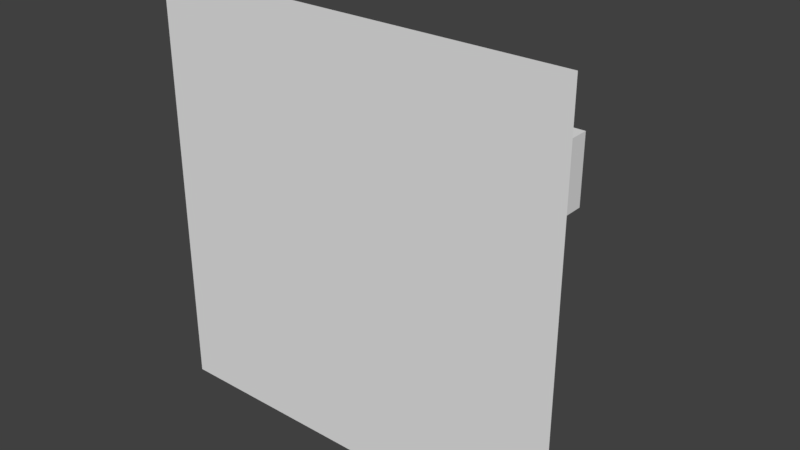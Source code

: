 # Source: paredgruesa_lateral_con_agujeros.blend  (saved by Blender 2.77.0; exported with 4.5.12 LTS)
import bpy
from mathutils import Matrix  # noqa: F401  (used for matrix-valued properties, if any)

bpy.ops.wm.read_factory_settings(use_empty=True)
scene = bpy.context.scene
scene.name = 'Scene'

# ---- collections
col_collection_1 = bpy.data.collections.new('Collection 1'); scene.collection.children.link(col_collection_1)

# ---- world
world_world = bpy.data.worlds.new('World'); scene.world = world_world
world_world.color = (0.05088, 0.05088, 0.05088)
world_world.use_sun_shadow = False
world_world.sun_shadow_jitter_overblur = 0.0
world_world.cycles.sampling_method = 'MANUAL'

# ---- meshes
me_cube_001 = bpy.data.meshes.new('Cube.001')
me_cube_001.from_pydata([(-1.0, -1.0, 1.0), (-1.0, 1.0, 1.0), (-1.0, 1.0, -1.0), (-1.0, -1.0, -1.0), (-0.3259, -1.0, -0.1117), (-0.3103, -1.0, -0.1156), (-0.2953, -1.0, -0.127), (-0.2815, -1.0, -0.1454), (-0.2694, -1.0, -0.1703), (-0.2594, -1.0, -0.2006), (-0.252, -1.0, -0.2352), (-0.2475, -1.0, -0.2727), (1.0, -1.0, -1.0), (1.0, -1.0, 1.0), (0.8, -1.0, 1.0), (0.8, -1.0, 0.4), (0.4, -1.0, 0.4), (0.4, -1.0, 1.0), (-0.4059, -1.0, -0.3117), (-0.4044, -1.0, -0.2727), (-0.3999, -1.0, -0.2352), (-0.3925, -1.0, -0.2006), (-0.3825, -1.0, -0.1703), (-0.3704, -1.0, -0.1454), (-0.3566, -1.0, -0.127), (-0.3415, -1.0, -0.1156), (0.4, 1.0, 1.0), (-0.3259, 1.0, -0.1117), (-0.3415, 1.0, -0.1156), (-0.3566, 1.0, -0.127), (-0.3704, 1.0, -0.1454), (-0.3825, 1.0, -0.1703), (-0.3925, 1.0, -0.2006), (-0.3999, 1.0, -0.2352), (-0.4044, 1.0, -0.2727), (-0.4059, 1.0, -0.3117), (-0.4044, 1.0, -0.3508), (-0.3998, 1.0, -0.3883), (-0.3925, 1.0, -0.4229), (-0.3825, 1.0, -0.4532), (-0.3704, 1.0, -0.478), (-0.3566, 1.0, -0.4965), (-0.3415, 1.0, -0.5079), (1.0, 1.0, -1.0), (-0.3103, 1.0, -0.1156), (-0.2953, 1.0, -0.127), (-0.2815, 1.0, -0.1454), (-0.2694, 1.0, -0.1703), (-0.2594, 1.0, -0.2006), (-0.252, 1.0, -0.2352), (-0.2475, 1.0, -0.2727), (-0.2459, -1.0, -0.3117), (-0.2475, -1.0, -0.3508), (-0.252, -1.0, -0.3883), (-0.2594, -1.0, -0.4229), (-0.2694, -1.0, -0.4532), (-0.2815, -1.0, -0.478), (-0.2953, -1.0, -0.4965), (-0.3103, -1.0, -0.5079), (-0.3259, -1.0, -0.5117), (-0.3415, -1.0, -0.5079), (-0.3566, -1.0, -0.4965), (-0.3704, -1.0, -0.478), (-0.3825, -1.0, -0.4532), (-0.3925, -1.0, -0.4229), (-0.3998, -1.0, -0.3883), (-0.4044, -1.0, -0.3508), (1.0, 1.0, 1.0), (0.8, 1.0, 1.0), (0.4, 1.0, 0.4), (0.8, 1.0, 0.4), (-0.3259, 1.0, -0.5117), (-0.3103, 1.0, -0.5079), (-0.2953, 1.0, -0.4965), (-0.2815, 1.0, -0.478), (-0.2694, 1.0, -0.4532), (-0.2594, 1.0, -0.4229), (-0.252, 1.0, -0.3883), (-0.2475, 1.0, -0.3508), (-0.2459, 1.0, -0.3117)], [], [(0, 1, 2, 3), (4, 5, 6, 7, 8, 9, 10, 11, 12, 13, 14, 15, 16, 17, 0, 3, 18, 19, 20, 21, 22, 23, 24, 25), (26, 1, 0, 17), (27, 28, 29, 30, 31, 32, 33, 34, 35, 36, 37, 38, 39, 40, 41, 42, 43, 2, 1), (3, 2, 43, 12), (4, 25, 28, 27), (5, 4, 27, 44), (6, 5, 44, 45), (7, 6, 45, 46), (8, 7, 46, 47), (9, 8, 47, 48), (10, 9, 48, 49), (11, 10, 49, 50), (11, 51, 52, 53, 54, 55, 56, 57, 58, 59, 60, 61, 62, 63, 64, 65, 66, 18, 3, 12), (67, 13, 12, 43), (13, 67, 68, 14), (19, 18, 35, 34), (20, 19, 34, 33), (21, 20, 33, 32), (22, 21, 32, 31), (23, 22, 31, 30), (24, 23, 30, 29), (25, 24, 29, 28), (27, 1, 26, 69, 70, 68, 67, 43, 42, 71, 72, 73, 74, 75, 76, 77, 78, 79, 50, 49, 48, 47, 46, 45, 44), (18, 66, 36, 35), (66, 65, 37, 36), (65, 64, 38, 37), (64, 63, 39, 38), (63, 62, 40, 39), (62, 61, 41, 40), (61, 60, 42, 41), (51, 11, 50, 79), (52, 51, 79, 78), (53, 52, 78, 77), (54, 53, 77, 76), (55, 54, 76, 75), (56, 55, 75, 74), (57, 56, 74, 73), (58, 57, 73, 72), (59, 58, 72, 71), (60, 59, 71, 42), (69, 26, 17, 16), (70, 69, 16, 15), (68, 70, 15, 14)])
me_cube_001.use_remesh_preserve_volume = False
me_cube_001.use_remesh_preserve_attributes = False
me_cube_001.use_mirror_vertex_groups = False
me_cube_001.update()
me_plane = bpy.data.meshes.new('Plane')
me_plane.from_pydata([(-30.0, -30.0, 0.0), (30.0, -30.0, 0.0), (-30.0, 30.0, 0.0), (30.0, 30.0, 0.0)], [], [(0, 1, 3, 2)])
me_plane.use_remesh_preserve_volume = False
me_plane.use_remesh_preserve_attributes = False
me_plane.use_mirror_vertex_groups = False
me_plane.update()

# ---- objects
ob_pared = bpy.data.objects.new('Pared', me_cube_001)
ob_suelo = bpy.data.objects.new('suelo', me_plane)

# ---- transforms, parenting, visibility, modifiers, constraints
ob_pared.location = (-5.0, 10.0, 10.0)
ob_pared.rotation_euler = (1.571, 0.0, 0.0)
ob_pared.scale = (25.0, 5.0, 10.0)
ob_pared.lineart.crease_threshold = 0.0
ob_suelo.location = (0.0, 0.0, 0.0)
ob_suelo.rotation_euler = (1.571, 0.0, 0.0)
ob_suelo.lock_location = (True, True, True)
ob_suelo.lineart.crease_threshold = 0.0

# ---- collection membership
col_collection_1.objects.link(ob_pared)
col_collection_1.objects.link(ob_suelo)

# ---- scene / render settings (as saved in the file)
scene.frame_start = 1; scene.frame_end = 250; scene.frame_set(1)
scene.render.engine = 'BLENDER_EEVEE_NEXT'
scene.render.resolution_percentage = 50
scene.render.dither_intensity = 0.0
scene.cycles.use_denoising = False
scene.cycles.samples = 128
scene.cycles.sampling_pattern = 'TABULATED_SOBOL'
scene.cycles.light_sampling_threshold = 0.0
scene.cycles.use_adaptive_sampling = False
scene.cycles.use_light_tree = False
scene.cycles.blur_glossy = 0.0
scene.cycles.sample_clamp_indirect = 0.0
scene.view_settings.view_transform = 'Standard'
bpy.context.view_layer.update()

# ---- added for rendering (the .blend has no active camera and no usable light): camera, sun
cam_auto = bpy.data.cameras.new('AutoCamera')
cam_auto.lens = 50.0
cam_auto.sensor_width = 36.0
cam_auto.clip_end = 1415.56
ob_auto_camera = bpy.data.objects.new('AutoCamera', cam_auto)
scene.collection.objects.link(ob_auto_camera)
ob_auto_camera.location = (80.6592, -86.7911, 64.5274)
ob_auto_camera.rotation_euler = (1.09748, -7.21219e-08, 0.694738)
scene.camera = ob_auto_camera
light_auto_sun = bpy.data.lights.new('AutoSun', 'SUN')
light_auto_sun.energy = 3.0
light_auto_sun.angle = 0.0523599
ob_auto_sun = bpy.data.objects.new('AutoSun', light_auto_sun)
scene.collection.objects.link(ob_auto_sun)
ob_auto_sun.rotation_euler = (0.872665, 0.174533, 0.523599)
bpy.context.view_layer.update()
